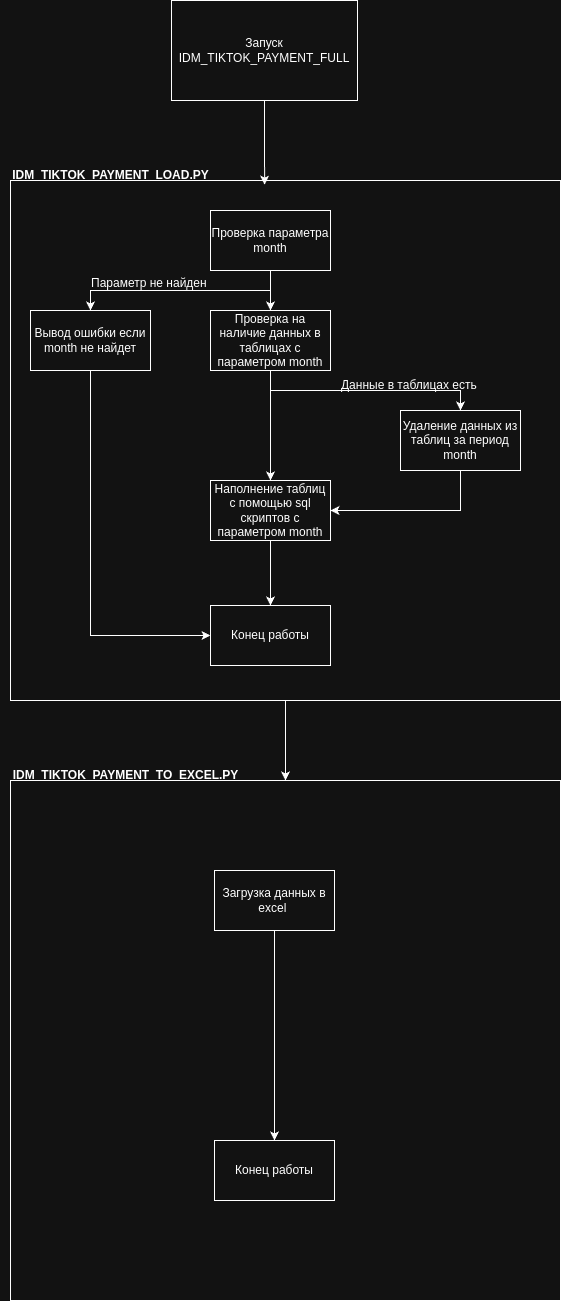

The diagram above was exported from draw.io. Its source (the exported page's mxGraphModel, read from the mxfile embedded in the PNG):
<mxGraphModel dx="1434" dy="1955" grid="1" gridSize="10" guides="1" tooltips="1" connect="1" arrows="1" fold="1" page="1" pageScale="1" pageWidth="827" pageHeight="1169" math="0" shadow="0">
  <root>
    <mxCell id="0" />
    <mxCell id="1" parent="0" />
    <mxCell id="HCe-0O_UlHkE52cB4P7R-1" value="Запуск IDM_TIKTOK_PAYMENT_FULL" style="rounded=0;whiteSpace=wrap;html=1;" vertex="1" parent="1">
      <mxGeometry x="321" y="-20" width="186" height="100" as="geometry" />
    </mxCell>
    <mxCell id="HCe-0O_UlHkE52cB4P7R-34" style="edgeStyle=orthogonalEdgeStyle;rounded=0;orthogonalLoop=1;jettySize=auto;html=1;exitX=0.5;exitY=1;exitDx=0;exitDy=0;entryX=0.5;entryY=0;entryDx=0;entryDy=0;" edge="1" parent="1" source="HCe-0O_UlHkE52cB4P7R-2" target="HCe-0O_UlHkE52cB4P7R-22">
      <mxGeometry relative="1" as="geometry" />
    </mxCell>
    <mxCell id="HCe-0O_UlHkE52cB4P7R-35" value="" style="group" vertex="1" connectable="0" parent="1">
      <mxGeometry x="150" y="140" width="560" height="540" as="geometry" />
    </mxCell>
    <mxCell id="HCe-0O_UlHkE52cB4P7R-21" value="" style="group" vertex="1" connectable="0" parent="HCe-0O_UlHkE52cB4P7R-35">
      <mxGeometry x="10" y="20" width="550" height="520" as="geometry" />
    </mxCell>
    <mxCell id="HCe-0O_UlHkE52cB4P7R-2" value="" style="rounded=0;whiteSpace=wrap;html=1;" vertex="1" parent="HCe-0O_UlHkE52cB4P7R-21">
      <mxGeometry width="550" height="520" as="geometry" />
    </mxCell>
    <mxCell id="HCe-0O_UlHkE52cB4P7R-11" style="edgeStyle=orthogonalEdgeStyle;rounded=0;orthogonalLoop=1;jettySize=auto;html=1;exitX=0.5;exitY=1;exitDx=0;exitDy=0;entryX=0.5;entryY=0;entryDx=0;entryDy=0;" edge="1" parent="HCe-0O_UlHkE52cB4P7R-21" source="HCe-0O_UlHkE52cB4P7R-3" target="HCe-0O_UlHkE52cB4P7R-4">
      <mxGeometry relative="1" as="geometry" />
    </mxCell>
    <mxCell id="HCe-0O_UlHkE52cB4P7R-12" style="edgeStyle=orthogonalEdgeStyle;rounded=0;orthogonalLoop=1;jettySize=auto;html=1;exitX=0.5;exitY=1;exitDx=0;exitDy=0;entryX=0.5;entryY=0;entryDx=0;entryDy=0;" edge="1" parent="HCe-0O_UlHkE52cB4P7R-21" source="HCe-0O_UlHkE52cB4P7R-3" target="HCe-0O_UlHkE52cB4P7R-5">
      <mxGeometry relative="1" as="geometry" />
    </mxCell>
    <mxCell id="HCe-0O_UlHkE52cB4P7R-3" value="Проверка параметра month" style="rounded=0;whiteSpace=wrap;html=1;" vertex="1" parent="HCe-0O_UlHkE52cB4P7R-21">
      <mxGeometry x="200" y="30" width="120" height="60" as="geometry" />
    </mxCell>
    <mxCell id="HCe-0O_UlHkE52cB4P7R-17" style="edgeStyle=orthogonalEdgeStyle;rounded=0;orthogonalLoop=1;jettySize=auto;html=1;exitX=0.5;exitY=1;exitDx=0;exitDy=0;entryX=0;entryY=0.5;entryDx=0;entryDy=0;" edge="1" parent="HCe-0O_UlHkE52cB4P7R-21" source="HCe-0O_UlHkE52cB4P7R-4" target="HCe-0O_UlHkE52cB4P7R-10">
      <mxGeometry relative="1" as="geometry" />
    </mxCell>
    <mxCell id="HCe-0O_UlHkE52cB4P7R-4" value="&lt;span style=&quot;font-weight: normal;&quot;&gt;Вывод ошибки если month не найдет&lt;/span&gt;" style="rounded=0;whiteSpace=wrap;html=1;fontStyle=1" vertex="1" parent="HCe-0O_UlHkE52cB4P7R-21">
      <mxGeometry x="20" y="130" width="120" height="60" as="geometry" />
    </mxCell>
    <mxCell id="HCe-0O_UlHkE52cB4P7R-13" style="edgeStyle=orthogonalEdgeStyle;rounded=0;orthogonalLoop=1;jettySize=auto;html=1;exitX=0.5;exitY=1;exitDx=0;exitDy=0;" edge="1" parent="HCe-0O_UlHkE52cB4P7R-21" source="HCe-0O_UlHkE52cB4P7R-5" target="HCe-0O_UlHkE52cB4P7R-7">
      <mxGeometry relative="1" as="geometry" />
    </mxCell>
    <mxCell id="HCe-0O_UlHkE52cB4P7R-14" style="edgeStyle=orthogonalEdgeStyle;rounded=0;orthogonalLoop=1;jettySize=auto;html=1;exitX=0.5;exitY=1;exitDx=0;exitDy=0;entryX=0.5;entryY=0;entryDx=0;entryDy=0;" edge="1" parent="HCe-0O_UlHkE52cB4P7R-21" source="HCe-0O_UlHkE52cB4P7R-5" target="HCe-0O_UlHkE52cB4P7R-8">
      <mxGeometry relative="1" as="geometry" />
    </mxCell>
    <mxCell id="HCe-0O_UlHkE52cB4P7R-5" value="Проверка на наличие данных в таблицах с параметром month" style="rounded=0;whiteSpace=wrap;html=1;" vertex="1" parent="HCe-0O_UlHkE52cB4P7R-21">
      <mxGeometry x="200" y="130" width="120" height="60" as="geometry" />
    </mxCell>
    <mxCell id="HCe-0O_UlHkE52cB4P7R-15" style="edgeStyle=orthogonalEdgeStyle;rounded=0;orthogonalLoop=1;jettySize=auto;html=1;exitX=0.5;exitY=1;exitDx=0;exitDy=0;entryX=1;entryY=0.5;entryDx=0;entryDy=0;" edge="1" parent="HCe-0O_UlHkE52cB4P7R-21" source="HCe-0O_UlHkE52cB4P7R-7" target="HCe-0O_UlHkE52cB4P7R-8">
      <mxGeometry relative="1" as="geometry" />
    </mxCell>
    <mxCell id="HCe-0O_UlHkE52cB4P7R-7" value="Удаление данных из таблиц за период month" style="rounded=0;whiteSpace=wrap;html=1;" vertex="1" parent="HCe-0O_UlHkE52cB4P7R-21">
      <mxGeometry x="390" y="230" width="120" height="60" as="geometry" />
    </mxCell>
    <mxCell id="HCe-0O_UlHkE52cB4P7R-16" style="edgeStyle=orthogonalEdgeStyle;rounded=0;orthogonalLoop=1;jettySize=auto;html=1;exitX=0.5;exitY=1;exitDx=0;exitDy=0;entryX=0.5;entryY=0;entryDx=0;entryDy=0;" edge="1" parent="HCe-0O_UlHkE52cB4P7R-21" source="HCe-0O_UlHkE52cB4P7R-8" target="HCe-0O_UlHkE52cB4P7R-10">
      <mxGeometry relative="1" as="geometry" />
    </mxCell>
    <mxCell id="HCe-0O_UlHkE52cB4P7R-8" value="Наполнение таблиц с помощью sql скриптов с параметром month" style="rounded=0;whiteSpace=wrap;html=1;" vertex="1" parent="HCe-0O_UlHkE52cB4P7R-21">
      <mxGeometry x="200" y="300" width="120" height="60" as="geometry" />
    </mxCell>
    <mxCell id="HCe-0O_UlHkE52cB4P7R-10" value="Конец работы" style="rounded=0;whiteSpace=wrap;html=1;" vertex="1" parent="HCe-0O_UlHkE52cB4P7R-21">
      <mxGeometry x="200" y="425" width="120" height="60" as="geometry" />
    </mxCell>
    <mxCell id="HCe-0O_UlHkE52cB4P7R-18" value="Параметр не найден&amp;nbsp;&lt;div&gt;&lt;br&gt;&lt;/div&gt;" style="text;html=1;align=center;verticalAlign=middle;resizable=0;points=[];autosize=1;strokeColor=none;fillColor=none;" vertex="1" parent="HCe-0O_UlHkE52cB4P7R-21">
      <mxGeometry x="70" y="90" width="140" height="40" as="geometry" />
    </mxCell>
    <mxCell id="HCe-0O_UlHkE52cB4P7R-20" value="Данные в таблицах есть&amp;nbsp;" style="text;html=1;align=center;verticalAlign=middle;resizable=0;points=[];autosize=1;strokeColor=none;fillColor=none;" vertex="1" parent="HCe-0O_UlHkE52cB4P7R-21">
      <mxGeometry x="320" y="190" width="160" height="30" as="geometry" />
    </mxCell>
    <mxCell id="HCe-0O_UlHkE52cB4P7R-32" value="&lt;b&gt;IDM_TIKTOK_PAYMENT_LOAD.PY&lt;/b&gt;" style="text;html=1;align=center;verticalAlign=middle;resizable=0;points=[];autosize=1;strokeColor=none;fillColor=none;" vertex="1" parent="HCe-0O_UlHkE52cB4P7R-35">
      <mxGeometry width="220" height="30" as="geometry" />
    </mxCell>
    <mxCell id="HCe-0O_UlHkE52cB4P7R-38" value="" style="group" vertex="1" connectable="0" parent="1">
      <mxGeometry x="150" y="740" width="560" height="540" as="geometry" />
    </mxCell>
    <mxCell id="HCe-0O_UlHkE52cB4P7R-33" value="&lt;b&gt;IDM_TIKTOK_PAYMENT_TO_EXCEL.PY&lt;/b&gt;" style="text;html=1;align=center;verticalAlign=middle;resizable=0;points=[];autosize=1;strokeColor=none;fillColor=none;" vertex="1" parent="HCe-0O_UlHkE52cB4P7R-38">
      <mxGeometry width="250" height="30" as="geometry" />
    </mxCell>
    <mxCell id="HCe-0O_UlHkE52cB4P7R-37" value="" style="group" vertex="1" connectable="0" parent="HCe-0O_UlHkE52cB4P7R-38">
      <mxGeometry x="10" y="20" width="550" height="520" as="geometry" />
    </mxCell>
    <mxCell id="HCe-0O_UlHkE52cB4P7R-22" value="" style="rounded=0;whiteSpace=wrap;html=1;" vertex="1" parent="HCe-0O_UlHkE52cB4P7R-37">
      <mxGeometry width="550" height="520" as="geometry" />
    </mxCell>
    <mxCell id="HCe-0O_UlHkE52cB4P7R-25" value="Конец работы" style="rounded=0;whiteSpace=wrap;html=1;" vertex="1" parent="HCe-0O_UlHkE52cB4P7R-37">
      <mxGeometry x="204" y="360" width="120" height="60" as="geometry" />
    </mxCell>
    <mxCell id="HCe-0O_UlHkE52cB4P7R-30" style="edgeStyle=orthogonalEdgeStyle;rounded=0;orthogonalLoop=1;jettySize=auto;html=1;exitX=0.5;exitY=1;exitDx=0;exitDy=0;" edge="1" parent="HCe-0O_UlHkE52cB4P7R-37" source="HCe-0O_UlHkE52cB4P7R-26" target="HCe-0O_UlHkE52cB4P7R-25">
      <mxGeometry relative="1" as="geometry" />
    </mxCell>
    <mxCell id="HCe-0O_UlHkE52cB4P7R-26" value="Загрузка данных в excel&amp;nbsp;" style="rounded=0;whiteSpace=wrap;html=1;" vertex="1" parent="HCe-0O_UlHkE52cB4P7R-37">
      <mxGeometry x="204" y="90" width="120" height="60" as="geometry" />
    </mxCell>
    <mxCell id="HCe-0O_UlHkE52cB4P7R-39" style="edgeStyle=orthogonalEdgeStyle;rounded=0;orthogonalLoop=1;jettySize=auto;html=1;exitX=0.5;exitY=1;exitDx=0;exitDy=0;entryX=0.462;entryY=0.008;entryDx=0;entryDy=0;entryPerimeter=0;" edge="1" parent="1" source="HCe-0O_UlHkE52cB4P7R-1" target="HCe-0O_UlHkE52cB4P7R-2">
      <mxGeometry relative="1" as="geometry" />
    </mxCell>
  </root>
</mxGraphModel>